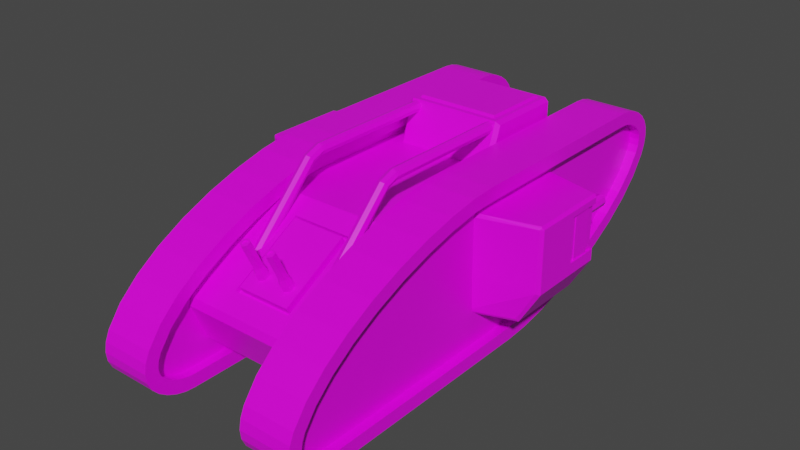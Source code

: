 # Source: MarkV.blend  (saved by Blender 2.91.10; exported with 4.5.12 LTS)
import bpy
from mathutils import Matrix  # noqa: F401  (used for matrix-valued properties, if any)

bpy.ops.wm.read_factory_settings(use_empty=True)
scene = bpy.context.scene
scene.name = 'Scene'

# ---- collections
col_collection = bpy.data.collections.new('Collection'); scene.collection.children.link(col_collection)

# ---- images (referenced by path relative to the original .blend; pixels are not part of the script)
import os
ASSET_DIR = os.environ.get("B2B_ASSET_DIR", "")  # directory of the original .blend (textures are referenced by path, not embedded)
HERE = os.path.dirname(os.path.abspath(__file__))  # packed textures are extracted next to this script under _unpacked/

def load_image(name, relpath, width, height, colorspace="sRGB"):
    """Load a texture the original file referenced (path relative to the .blend, or extracted next to this script)."""
    p = next((c for c in (os.path.join(HERE, relpath), os.path.join(ASSET_DIR, relpath)) if relpath and os.path.exists(c)), "")
    if p:
        img = bpy.data.images.load(p, check_existing=True)
        img.name = name
    else:  # same state as the original file: an image datablock whose file is absent (Cycles renders it pink)
        img = bpy.data.images.new(name, width, height)
        img.source = "FILE"
        img.filepath = "//" + (relpath or name)
    img.colorspace_settings.name = colorspace
    return img
img_yellow_team_png = load_image('yellow_team.png', 'yellow_team.png', 1024, 1024, 'sRGB')

# ---- materials (node trees are filled in below, after node groups)
mat_material = bpy.data.materials.new('Material')
mat_material.alpha_threshold = 0.0
mat_material.use_transparent_shadow = False
mat_material.line_color = (0.0, 0.0, 0.0, 1.0)

# ---- material node trees
mat_material.use_nodes = True; mat_material.node_tree.nodes.clear()
_N = mat_material.node_tree.nodes; _L = mat_material.node_tree.links
n0 = _N.new('ShaderNodeOutputMaterial'); n0.name = 'Material Output'; n0.location = (300, 300)
n1 = _N.new('ShaderNodeBsdfPrincipled'); n1.name = 'Principled BSDF'; n1.location = (10, 300)
n1.distribution = 'GGX'
n1.subsurface_method = 'BURLEY'
n1.inputs[2].default_value = 0.4
n1.inputs[3].default_value = 1.45
n1.inputs[27].default_value = (0.0, 0.0, 0.0, 1.0)
n1.inputs[28].default_value = 1.0
n2 = _N.new('ShaderNodeTexImage'); n2.name = 'Image Texture'; n2.location = (-280, 280)
n2.image = img_yellow_team_png
_L.new(n1.outputs[0], n0.inputs[0])
_L.new(n2.outputs[0], n1.inputs[0])
n0.is_active_output = True

# ---- world
world_world = bpy.data.worlds.new('World'); scene.world = world_world
world_world.use_nodes = True; world_world.node_tree.nodes.clear()
_N = world_world.node_tree.nodes; _L = world_world.node_tree.links
n0 = _N.new('ShaderNodeOutputWorld'); n0.name = 'World Output'; n0.location = (300, 300)
n1 = _N.new('ShaderNodeBackground'); n1.name = 'Background'; n1.location = (10, 300)
n1.inputs[0].default_value = (0.05088, 0.05088, 0.05088, 1.0)
_L.new(n1.outputs[0], n0.inputs[0])
n0.is_active_output = True
world_world.color = (0.05088, 0.05088, 0.05088)
world_world.use_sun_shadow = False
world_world.sun_shadow_jitter_overblur = 0.0

# ---- meshes
me_cube = bpy.data.meshes.new('Cube')
me_cube.from_pydata([(2.338, 5.189, 2.144), (2.338, 4.474, 2.977), (2.338, 5.246, 2.298), (2.338, 5.262, 2.436), (2.338, 5.244, 2.551), (2.338, 5.194, 2.654), (2.338, 5.101, 2.754), (2.338, 4.969, 2.847), (2.338, 4.816, 2.918), (2.338, 4.654, 2.962), (2.338, -5.152, 0.7547), (2.338, -4.474, -0.06369), (2.338, -5.221, 0.5986), (2.338, -5.245, 0.4628), (2.338, -5.232, 0.3522), (2.338, -5.189, 0.2561), (2.338, -5.1, 0.159), (2.338, -4.969, 0.06664), (2.338, -4.816, -0.00441), (2.338, -4.654, -0.04792), (1.211, 4.474, 2.977), (1.211, 4.654, 2.962), (1.211, 4.816, 2.918), (1.211, 4.969, 2.847), (1.211, 5.101, 2.754), (1.211, 5.194, 2.654), (1.211, 5.244, 2.551), (1.211, 5.262, 2.436), (1.211, 5.246, 2.298), (1.211, -4.474, -0.06369), (1.211, -5.152, 0.7547), (1.211, -4.654, -0.04792), (1.211, -4.816, -0.00441), (1.211, -4.969, 0.06664), (1.211, -5.1, 0.159), (1.211, -5.189, 0.2561), (1.211, -5.232, 0.3522), (1.211, -5.245, 0.4628), (1.211, -5.221, 0.5986), (2.338, 0.5836, -0.06369), (2.338, 1.085, -0.02945), (2.338, 1.671, 0.07258), (2.338, 2.308, 0.2407), (2.338, 2.955, 0.4691), (2.338, 3.572, 0.7496), (2.338, 4.128, 1.072), (2.338, 4.595, 1.422), (2.338, 4.953, 1.785), (2.338, -0.2025, 2.977), (2.338, -0.7136, 2.943), (2.338, -1.327, 2.841), (2.338, -2.002, 2.672), (2.338, -2.695, 2.442), (2.338, -3.362, 2.16), (2.338, -3.968, 1.836), (2.338, -4.483, 1.483), (2.338, -4.882, 1.117), (1.211, 5.189, 2.144), (1.211, 0.5836, -0.06369), (1.211, 4.953, 1.785), (1.211, 4.595, 1.422), (1.211, 4.128, 1.072), (1.211, 3.572, 0.7496), (1.211, 2.955, 0.4691), (1.211, 2.308, 0.2407), (1.211, 1.671, 0.07258), (1.211, 1.085, -0.02945), (1.211, -0.2025, 2.977), (1.211, -4.882, 1.117), (1.211, -4.483, 1.483), (1.211, -3.968, 1.836), (1.211, -3.362, 2.16), (1.211, -2.695, 2.442), (1.211, -2.002, 2.672), (1.211, -1.327, 2.841), (1.211, -0.7136, 2.943), (1.211, -4.704, -0.3353), (1.211, -4.486, -0.3544), (2.338, -4.486, -0.3544), (2.338, -4.704, -0.3353), (1.211, -4.916, -0.2786), (2.338, -4.916, -0.2786), (1.211, -5.114, -0.1861), (2.338, -5.114, -0.1861), (1.211, -5.294, -0.06049), (2.338, -5.294, -0.06049), (1.211, -5.434, 0.09437), (2.338, -5.434, 0.09437), (1.211, -5.516, 0.2738), (2.338, -5.516, 0.2738), (1.211, -5.538, 0.4722), (2.338, -5.538, 0.4722), (1.211, -5.501, 0.6838), (2.338, -5.501, 0.6838), (1.211, -5.405, 0.9019), (2.338, -5.405, 0.9019), (1.211, 4.704, 3.249), (1.211, 4.486, 3.268), (2.338, 4.486, 3.268), (2.338, 4.704, 3.249), (1.211, 4.916, 3.192), (2.338, 4.916, 3.192), (1.211, 5.114, 3.1), (2.338, 5.114, 3.1), (1.211, 5.294, 2.974), (2.338, 5.294, 2.974), (1.211, 5.436, 2.819), (2.338, 5.436, 2.819), (1.211, 5.524, 2.64), (2.338, 5.524, 2.64), (1.211, 5.555, 2.442), (2.338, 5.555, 2.442), (1.211, 5.531, 2.23), (2.338, 5.531, 2.23), (2.338, 5.45, 2.012), (2.338, 1.119, -0.3185), (2.338, 0.5935, -0.3544), (1.211, 0.5935, -0.3544), (1.211, 1.119, -0.3185), (2.338, 1.733, -0.2117), (1.211, 1.733, -0.2117), (2.338, 2.394, -0.03739), (1.211, 2.394, -0.03739), (2.338, 3.063, 0.1992), (1.211, 3.063, 0.1992), (2.338, 3.705, 0.4909), (1.211, 3.705, 0.4909), (2.338, 4.288, 0.8287), (1.211, 4.288, 0.8287), (2.338, 4.787, 1.203), (1.211, 4.787, 1.203), (2.338, 5.18, 1.601), (1.211, 5.18, 1.601), (1.211, 5.45, 2.012), (2.338, -0.7474, 3.232), (2.338, -0.2123, 3.268), (1.211, -0.2123, 3.268), (1.211, -0.7474, 3.232), (2.338, -1.386, 3.126), (1.211, -1.386, 3.126), (2.338, -2.083, 2.951), (1.211, -2.083, 2.951), (2.338, -2.797, 2.715), (1.211, -2.797, 2.715), (2.338, -3.487, 2.423), (1.211, -3.487, 2.423), (2.338, -4.119, 2.085), (1.211, -4.119, 2.085), (2.338, -4.664, 1.711), (1.211, -4.664, 1.711), (2.338, -5.099, 1.313), (1.211, -5.099, 1.313), (1.419, -4.654, -0.04792), (1.419, -4.474, -0.06369), (2.129, -4.474, -0.06369), (2.129, -4.654, -0.04792), (1.419, -4.816, -0.00441), (2.129, -4.816, -0.00441), (1.419, -4.969, 0.06664), (2.129, -4.969, 0.06664), (1.419, -5.1, 0.159), (2.129, -5.1, 0.159), (1.419, -5.189, 0.2561), (2.129, -5.189, 0.2561), (1.419, -5.232, 0.3522), (2.129, -5.232, 0.3522), (1.419, -5.245, 0.4628), (2.129, -5.245, 0.4628), (1.419, -5.221, 0.5986), (2.129, -5.221, 0.5986), (1.419, -5.152, 0.7547), (2.129, -5.152, 0.7547), (1.419, 4.654, 2.962), (1.419, 4.474, 2.977), (2.129, 4.474, 2.977), (2.129, 4.654, 2.962), (1.419, 4.816, 2.918), (2.129, 4.816, 2.918), (1.419, 4.969, 2.847), (2.129, 4.969, 2.847), (1.419, 5.101, 2.754), (2.129, 5.101, 2.754), (1.419, 5.194, 2.654), (2.129, 5.194, 2.654), (1.419, 5.244, 2.551), (2.129, 5.244, 2.551), (1.419, 5.262, 2.436), (2.129, 5.262, 2.436), (1.419, 5.246, 2.298), (2.129, 5.246, 2.298), (2.129, 5.189, 2.144), (2.129, 1.085, -0.02945), (2.129, 0.5836, -0.06369), (1.419, 0.5836, -0.06369), (1.419, 1.085, -0.02945), (2.129, 1.671, 0.07258), (1.419, 1.671, 0.07258), (2.129, 2.308, 0.2407), (1.419, 2.308, 0.2407), (2.129, 2.955, 0.4691), (1.419, 2.955, 0.4691), (2.129, 3.572, 0.7496), (1.419, 3.572, 0.7496), (2.129, 4.128, 1.072), (1.419, 4.128, 1.072), (2.129, 4.595, 1.422), (1.419, 4.595, 1.422), (2.129, 4.953, 1.785), (1.419, 4.953, 1.785), (1.419, 5.189, 2.144), (2.129, -0.7136, 2.943), (2.129, -0.2025, 2.977), (1.419, -0.2025, 2.977), (1.419, -0.7136, 2.943), (2.129, -1.327, 2.841), (1.419, -1.327, 2.841), (2.129, -2.002, 2.672), (1.419, -2.002, 2.672), (2.129, -2.695, 2.442), (1.419, -2.695, 2.442), (2.129, -3.362, 2.16), (1.419, -3.362, 2.16), (2.129, -3.968, 1.836), (1.419, -3.968, 1.836), (2.129, -4.483, 1.483), (1.419, -4.483, 1.483), (2.129, -4.882, 1.117), (1.419, -4.882, 1.117), (2.006, -0.485, 1.463), (2.006, -0.485, 2.257), (2.473, 1.987, 2.257), (2.467, 0.9666, 2.564), (3.392, 0.8168, 1.348), (2.467, 0.9666, 1.591), (3.392, 0.93, 2.257), (3.334, 1.707, 2.751), (2.951, 0.8168, 0.6152), (2.006, 0.8139, 0.6152), (3.334, -0.07354, 2.751), (2.006, 2.041, 2.751), (2.006, -0.485, 2.692), (2.006, -0.4138, 2.751), (2.006, 2.084, 0.6849), (2.006, 2.001, 0.6152), (2.006, -0.3729, 0.6152), (2.006, -0.4556, 0.6849), (3.392, -0.06366, 2.257), (3.322, -0.1252, 2.257), (3.322, -0.1252, 1.463), (3.392, -0.06366, 1.463), (3.392, 1.697, 1.463), (3.322, 1.759, 1.377), (3.392, 1.697, 1.348), (2.922, 1.759, 0.6849), (2.951, 1.697, 0.6152), (2.922, -0.1252, 0.6849), (2.951, -0.06366, 0.6152), (3.322, -0.1252, 1.377), (3.392, -0.06366, 1.348), (2.471, 1.987, 2.564), (3.352, 1.723, 2.732), (3.322, -0.1252, 2.692), (3.392, -0.06366, 2.692), (3.352, -0.08967, 2.732), (2.006, 2.113, 2.257), (2.006, 2.113, 1.463), (3.392, 0.8168, 2.692), (3.392, 0.8168, 2.257), (3.392, 0.8168, 1.463), (3.392, 1.697, 2.692), (2.006, 2.113, 2.692), (3.322, 1.759, 2.692), (3.322, 1.759, 1.463), (3.392, 1.697, 1.591), (3.322, 1.759, 1.591), (2.467, 0.9666, 2.257), (3.322, 1.759, 2.564), (3.392, 1.697, 2.564), (3.392, 0.93, 1.591), (3.392, 0.93, 2.564), (2.475, 1.999, 1.591)], [], [(43, 44, 201, 199), (98, 97, 136, 135), (117, 116, 78, 77), (77, 78, 79, 76), (76, 79, 81, 80), (80, 81, 83, 82), (82, 83, 85, 84), (84, 85, 87, 86), (86, 87, 89, 88), (88, 89, 91, 90), (90, 91, 93, 92), (92, 93, 95, 94), (97, 98, 99, 96), (96, 99, 101, 100), (100, 101, 103, 102), (102, 103, 105, 104), (104, 105, 107, 106), (106, 107, 109, 108), (108, 109, 111, 110), (110, 111, 113, 112), (112, 113, 114, 133), (1, 48, 211, 174), (116, 117, 118, 115), (115, 118, 120, 119), (119, 120, 122, 121), (121, 122, 124, 123), (123, 124, 126, 125), (125, 126, 128, 127), (127, 128, 130, 129), (129, 130, 132, 131), (131, 132, 133, 114), (135, 136, 137, 134), (134, 137, 139, 138), (138, 139, 141, 140), (140, 141, 143, 142), (142, 143, 145, 144), (144, 145, 147, 146), (146, 147, 149, 148), (148, 149, 151, 150), (150, 151, 94, 95), (31, 29, 77, 76), (11, 19, 79, 78), (32, 31, 76, 80), (19, 18, 81, 79), (33, 32, 80, 82), (18, 17, 83, 81), (34, 33, 82, 84), (17, 16, 85, 83), (35, 34, 84, 86), (16, 15, 87, 85), (36, 35, 86, 88), (15, 14, 89, 87), (37, 36, 88, 90), (14, 13, 91, 89), (38, 37, 90, 92), (13, 12, 93, 91), (30, 38, 92, 94), (12, 10, 95, 93), (21, 20, 97, 96), (1, 9, 99, 98), (22, 21, 96, 100), (9, 8, 101, 99), (23, 22, 100, 102), (8, 7, 103, 101), (24, 23, 102, 104), (7, 6, 105, 103), (25, 24, 104, 106), (6, 5, 107, 105), (26, 25, 106, 108), (5, 4, 109, 107), (27, 26, 108, 110), (4, 3, 111, 109), (28, 27, 110, 112), (3, 2, 113, 111), (2, 0, 114, 113), (40, 39, 116, 115), (58, 66, 118, 117), (41, 40, 115, 119), (66, 65, 120, 118), (42, 41, 119, 121), (65, 64, 122, 120), (43, 42, 121, 123), (64, 63, 124, 122), (44, 43, 123, 125), (63, 62, 126, 124), (45, 44, 125, 127), (62, 61, 128, 126), (46, 45, 127, 129), (61, 60, 130, 128), (47, 46, 129, 131), (60, 59, 132, 130), (59, 57, 133, 132), (49, 48, 135, 134), (67, 75, 137, 136), (50, 49, 134, 138), (75, 74, 139, 137), (51, 50, 138, 140), (74, 73, 141, 139), (52, 51, 140, 142), (73, 72, 143, 141), (53, 52, 142, 144), (72, 71, 145, 143), (54, 53, 144, 146), (71, 70, 147, 145), (55, 54, 146, 148), (70, 69, 149, 147), (56, 55, 148, 150), (69, 68, 151, 149), (39, 11, 78, 116), (48, 1, 98, 135), (29, 58, 117, 77), (20, 67, 136, 97), (57, 28, 112, 133), (0, 47, 131, 114), (10, 56, 150, 95), (68, 30, 94, 151), (153, 152, 156, 158, 160, 162, 164, 166, 168, 170, 227, 225, 223, 221, 219, 217, 215, 213, 212, 173, 172, 176, 178, 180, 182, 184, 186, 188, 209, 208, 206, 204, 202, 200, 198, 196, 194, 193), (192, 191, 195, 197, 199, 201, 203, 205, 207, 190, 189, 187, 185, 183, 181, 179, 177, 175, 174, 211, 210, 214, 216, 218, 220, 222, 224, 226, 171, 169, 167, 165, 163, 161, 159, 157, 155, 154), (10, 12, 169, 171), (58, 29, 153, 193), (62, 63, 200, 202), (20, 21, 172, 173), (67, 20, 173, 212), (44, 45, 203, 201), (9, 1, 174, 175), (28, 57, 209, 188), (61, 62, 202, 204), (21, 22, 176, 172), (47, 0, 190, 207), (45, 46, 205, 203), (8, 9, 175, 177), (56, 10, 171, 226), (60, 61, 204, 206), (22, 23, 178, 176), (30, 68, 227, 170), (46, 47, 207, 205), (7, 8, 177, 179), (59, 60, 206, 208), (23, 24, 180, 178), (57, 59, 208, 209), (6, 7, 179, 181), (48, 49, 210, 211), (24, 25, 182, 180), (29, 31, 152, 153), (75, 67, 212, 213), (5, 6, 181, 183), (19, 11, 154, 155), (49, 50, 214, 210), (25, 26, 184, 182), (31, 32, 156, 152), (74, 75, 213, 215), (4, 5, 183, 185), (18, 19, 155, 157), (50, 51, 216, 214), (26, 27, 186, 184), (32, 33, 158, 156), (73, 74, 215, 217), (3, 4, 185, 187), (17, 18, 157, 159), (51, 52, 218, 216), (27, 28, 188, 186), (33, 34, 160, 158), (72, 73, 217, 219), (2, 3, 187, 189), (16, 17, 159, 161), (52, 53, 220, 218), (0, 2, 189, 190), (34, 35, 162, 160), (71, 72, 219, 221), (39, 40, 191, 192), (15, 16, 161, 163), (53, 54, 222, 220), (66, 58, 193, 194), (35, 36, 164, 162), (70, 71, 221, 223), (40, 41, 195, 191), (14, 15, 163, 165), (54, 55, 224, 222), (65, 66, 194, 196), (36, 37, 166, 164), (69, 70, 223, 225), (41, 42, 197, 195), (13, 14, 165, 167), (55, 56, 226, 224), (64, 65, 196, 198), (37, 38, 168, 166), (68, 69, 225, 227), (42, 43, 199, 197), (12, 13, 167, 169), (11, 39, 192, 154), (63, 64, 198, 200), (38, 30, 170, 168), (232, 268, 249, 258), (229, 240, 241, 239, 270, 264), (248, 247, 229, 228), (235, 239, 241, 238), (268, 267, 246, 249), (255, 257, 248, 228, 245), (267, 266, 262, 246), (237, 236, 256, 244), (228, 229, 264, 265), (247, 261, 240, 229), (235, 238, 263, 262, 266, 269, 260), (244, 245, 228, 265, 242, 243, 237), (256, 236, 232, 258), (238, 241, 240, 261, 263), (239, 235, 260, 271, 270), (236, 254, 252, 232), (269, 271, 260), (261, 262, 263), (247, 248, 249, 246), (257, 255, 256, 258), (253, 251, 252, 254), (254, 243, 242, 253), (250, 252, 251, 272), (248, 257, 258, 249), (255, 245, 244, 256), (261, 247, 246, 262), (243, 254, 236, 237), (252, 250, 268, 232), (276, 259, 230, 280, 274, 272, 251, 253, 242, 265, 264, 270, 271), (234, 279, 266, 267), (278, 234, 267, 268), (279, 277, 269, 266), (277, 276, 271, 269), (274, 273, 250, 272), (273, 278, 268, 250), (273, 274, 280, 233, 278), (234, 278, 233, 275), (279, 234, 275, 231), (280, 230, 259, 231, 275, 233), (276, 277, 279, 231, 259)])
_uv = me_cube.uv_layers.new(name='UVMap')
_uv.uv.foreach_set('vector', [0.8458, 0.895, 0.8458, 0.895, 0.8458, 0.895, 0.8458, 0.895, 0.8458, 0.895, 0.8458, 0.895, 0.8458, 0.895, 0.8458, 0.895, 0.8458, 0.895, 0.8458, 0.895, 0.8458, 0.895, 0.8458, 0.895, 0.8458, 0.895, 0.8458, 0.895, 0.8458, 0.895, 0.8458, 0.895, 0.8458, 0.895, 0.8458, 0.895, 0.8458, 0.895, 0.8458, 0.895, 0.8458, 0.895, 0.8458, 0.895, 0.8458, 0.895, 0.8458, 0.895, 0.8458, 0.895, 0.8458, 0.895, 0.8458, 0.895, 0.8458, 0.895, 0.8458, 0.895, 0.8458, 0.895, 0.8458, 0.895, 0.8458, 0.895, 0.8458, 0.895, 0.8458, 0.895, 0.8458, 0.895, 0.8458, 0.895, 0.8458, 0.895, 0.8458, 0.895, 0.8458, 0.895, 0.8458, 0.895, 0.8458, 0.895, 0.8458, 0.895, 0.8458, 0.895, 0.8458, 0.895, 0.8458, 0.895, 0.8458, 0.895, 0.8458, 0.895, 0.8458, 0.895, 0.8458, 0.895, 0.8458, 0.895, 0.8458, 0.895, 0.8458, 0.895, 0.8458, 0.895, 0.8458, 0.895, 0.8458, 0.895, 0.8458, 0.895, 0.8458, 0.895, 0.8458, 0.895, 0.8458, 0.895, 0.8458, 0.895, 0.8458, 0.895, 0.8458, 0.895, 0.8458, 0.895, 0.8458, 0.895, 0.8458, 0.895, 0.8458, 0.895, 0.8458, 0.895, 0.8458, 0.895, 0.8458, 0.895, 0.8458, 0.895, 0.8458, 0.895, 0.8458, 0.895, 0.8458, 0.895, 0.8458, 0.895, 0.8458, 0.895, 0.8458, 0.895, 0.8458, 0.895, 0.8458, 0.895, 0.8458, 0.895, 0.8458, 0.895, 0.8458, 0.895, 0.8458, 0.895, 0.8458, 0.895, 0.8458, 0.895, 0.8458, 0.895, 0.8458, 0.895, 0.8458, 0.895, 0.8458, 0.895, 0.8458, 0.895, 0.8458, 0.895, 0.8458, 0.895, 0.8458, 0.895, 0.8458, 0.895, 0.8458, 0.895, 0.8458, 0.895, 0.8458, 0.895, 0.8458, 0.895, 0.8458, 0.895, 0.8458, 0.895, 0.8458, 0.895, 0.8458, 0.895, 0.8458, 0.895, 0.8458, 0.895, 0.8458, 0.895, 0.8458, 0.895, 0.8458, 0.895, 0.8458, 0.895, 0.8458, 0.895, 0.8458, 0.895, 0.8458, 0.895, 0.8458, 0.895, 0.8458, 0.895, 0.8458, 0.895, 0.8458, 0.895, 0.8458, 0.895, 0.8458, 0.895, 0.8458, 0.895, 0.8458, 0.895, 0.8458, 0.895, 0.8458, 0.895, 0.8458, 0.895, 0.8458, 0.895, 0.8458, 0.895, 0.8458, 0.895, 0.8458, 0.895, 0.8458, 0.895, 0.8458, 0.895, 0.8458, 0.895, 0.8458, 0.895, 0.8458, 0.895, 0.8458, 0.895, 0.8458, 0.895, 0.8458, 0.895, 0.8458, 0.895, 0.8458, 0.895, 0.8458, 0.895, 0.8458, 0.895, 0.8458, 0.895, 0.8458, 0.895, 0.8458, 0.895, 0.8458, 0.895, 0.8458, 0.895, 0.8458, 0.895, 0.8458, 0.895, 0.8458, 0.895, 0.8458, 0.895, 0.8458, 0.895, 0.8458, 0.895, 0.8458, 0.895, 0.8458, 0.895, 0.8458, 0.895, 0.8458, 0.895, 0.8458, 0.895, 0.8458, 0.895, 0.8458, 0.895, 0.8458, 0.895, 0.8458, 0.895, 0.8458, 0.895, 0.8458, 0.895, 0.8458, 0.895, 0.8458, 0.895, 0.8458, 0.895, 0.8458, 0.895, 0.8458, 0.895, 0.8458, 0.895, 0.8458, 0.895, 0.8458, 0.895, 0.8458, 0.895, 0.8458, 0.895, 0.8458, 0.895, 0.8458, 0.895, 0.8458, 0.895, 0.8458, 0.895, 0.8458, 0.895, 0.8458, 0.895, 0.8458, 0.895, 0.8458, 0.895, 0.8458, 0.895, 0.8458, 0.895, 0.8458, 0.895, 0.8458, 0.895, 0.8458, 0.895, 0.8458, 0.895, 0.8458, 0.895, 0.8458, 0.895, 0.8458, 0.895, 0.8458, 0.895, 0.8458, 0.895, 0.8458, 0.895, 0.8458, 0.895, 0.8458, 0.895, 0.8458, 0.895, 0.8458, 0.895, 0.8458, 0.895, 0.8458, 0.895, 0.8458, 0.895, 0.8458, 0.895, 0.8458, 0.895, 0.8458, 0.895, 0.8458, 0.895, 0.8458, 0.895, 0.8458, 0.895, 0.8458, 0.895, 0.8458, 0.895, 0.8458, 0.895, 0.8458, 0.895, 0.8458, 0.895, 0.8458, 0.895, 0.8458, 0.895, 0.8458, 0.895, 0.8458, 0.895, 0.8458, 0.895, 0.8458, 0.895, 0.8458, 0.895, 0.8458, 0.895, 0.8458, 0.895, 0.8458, 0.895, 0.8458, 0.895, 0.8458, 0.895, 0.8458, 0.895, 0.8458, 0.895, 0.8458, 0.895, 0.8458, 0.895, 0.8458, 0.895, 0.8458, 0.895, 0.8458, 0.895, 0.8458, 0.895, 0.8458, 0.895, 0.8458, 0.895, 0.8458, 0.895, 0.8458, 0.895, 0.8458, 0.895, 0.8458, 0.895, 0.8458, 0.895, 0.8458, 0.895, 0.8458, 0.895, 0.8458, 0.895, 0.8458, 0.895, 0.8458, 0.895, 0.8458, 0.895, 0.8458, 0.895, 0.8458, 0.895, 0.8458, 0.895, 0.8458, 0.895, 0.8458, 0.895, 0.8458, 0.895, 0.8458, 0.895, 0.8458, 0.895, 0.8458, 0.895, 0.8458, 0.895, 0.8458, 0.895, 0.8458, 0.895, 0.8458, 0.895, 0.8458, 0.895, 0.8458, 0.895, 0.8458, 0.895, 0.8458, 0.895, 0.8458, 0.895, 0.8458, 0.895, 0.8458, 0.895, 0.8458, 0.895, 0.8458, 0.895, 0.8458, 0.895, 0.8458, 0.895, 0.8458, 0.895, 0.8458, 0.895, 0.8458, 0.895, 0.8458, 0.895, 0.8458, 0.895, 0.8458, 0.895, 0.8458, 0.895, 0.8458, 0.895, 0.8458, 0.895, 0.8458, 0.895, 0.8458, 0.895, 0.8458, 0.895, 0.8458, 0.895, 0.8458, 0.895, 0.8458, 0.895, 0.8458, 0.895, 0.8458, 0.895, 0.8458, 0.895, 0.8458, 0.895, 0.8458, 0.895, 0.8458, 0.895, 0.8458, 0.895, 0.8458, 0.895, 0.8458, 0.895, 0.8458, 0.895, 0.8458, 0.895, 0.8458, 0.895, 0.8458, 0.895, 0.8458, 0.895, 0.8458, 0.895, 0.8458, 0.895, 0.8458, 0.895, 0.8458, 0.895, 0.8458, 0.895, 0.8458, 0.895, 0.8458, 0.895, 0.8458, 0.895, 0.8458, 0.895, 0.8458, 0.895, 0.8458, 0.895, 0.8458, 0.895, 0.8458, 0.895, 0.8458, 0.895, 0.8458, 0.895, 0.8458, 0.895, 0.8458, 0.895, 0.8458, 0.895, 0.8458, 0.895, 0.8458, 0.895, 0.8458, 0.895, 0.8458, 0.895, 0.8458, 0.895, 0.8458, 0.895, 0.8458, 0.895, 0.8458, 0.895, 0.8458, 0.895, 0.8458, 0.895, 0.8458, 0.895, 0.8458, 0.895, 0.8458, 0.895, 0.8458, 0.895, 0.8458, 0.895, 0.8458, 0.895, 0.8458, 0.895, 0.8458, 0.895, 0.8458, 0.895, 0.8458, 0.895, 0.8458, 0.895, 0.8458, 0.895, 0.8458, 0.895, 0.8458, 0.895, 0.8458, 0.895, 0.8458, 0.895, 0.8458, 0.895, 0.8458, 0.895, 0.8458, 0.895, 0.8458, 0.895, 0.8458, 0.895, 0.8458, 0.895, 0.8458, 0.895, 0.8458, 0.895, 0.8458, 0.895, 0.8458, 0.895, 0.8458, 0.895, 0.8458, 0.895, 0.8458, 0.895, 0.8458, 0.895, 0.8458, 0.895, 0.8458, 0.895, 0.8458, 0.895, 0.8458, 0.895, 0.8458, 0.895, 0.8458, 0.895, 0.8458, 0.895, 0.8458, 0.895, 0.8458, 0.895, 0.8458, 0.895, 0.8458, 0.895, 0.8458, 0.895, 0.8458, 0.895, 0.8458, 0.895, 0.8458, 0.895, 0.8458, 0.895, 0.8458, 0.895, 0.8458, 0.895, 0.8458, 0.895, 0.8458, 0.895, 0.8458, 0.895, 0.8458, 0.895, 0.8458, 0.895, 0.8458, 0.895, 0.8458, 0.895, 0.8458, 0.895, 0.8458, 0.895, 0.8458, 0.895, 0.8458, 0.895, 0.8458, 0.895, 0.8458, 0.895, 0.8458, 0.895, 0.8458, 0.895, 0.8458, 0.895, 0.8458, 0.895, 0.8458, 0.895, 0.8458, 0.895, 0.8458, 0.895, 0.8458, 0.895, 0.8458, 0.895, 0.8458, 0.895, 0.8458, 0.895, 0.8458, 0.895, 0.8458, 0.895, 0.8458, 0.895, 0.8458, 0.895, 0.8458, 0.895, 0.8458, 0.895, 0.8458, 0.895, 0.8458, 0.895, 0.8458, 0.895, 0.8458, 0.895, 0.8458, 0.895, 0.8458, 0.895, 0.8458, 0.895, 0.8458, 0.895, 0.8458, 0.895, 0.8458, 0.895, 0.8458, 0.895, 0.8458, 0.895, 0.8458, 0.895, 0.8458, 0.895, 0.8458, 0.895, 0.8458, 0.895, 0.8458, 0.895, 0.8458, 0.895, 0.8458, 0.895, 0.8458, 0.895, 0.8458, 0.895, 0.8458, 0.895, 0.8458, 0.895, 0.8458, 0.895, 0.8458, 0.895, 0.8458, 0.895, 0.8458, 0.895, 0.8458, 0.895, 0.8458, 0.895, 0.8458, 0.895, 0.8458, 0.895, 0.8458, 0.895, 0.8458, 0.895, 0.8458, 0.895, 0.8458, 0.895, 0.8458, 0.895, 0.8458, 0.895, 0.8458, 0.895, 0.8458, 0.895, 0.8458, 0.895, 0.8458, 0.895, 0.8458, 0.895, 0.8458, 0.895, 0.8458, 0.895, 0.8458, 0.895, 0.8458, 0.895, 0.8458, 0.895, 0.8458, 0.895, 0.8458, 0.895, 0.8458, 0.895, 0.8458, 0.895, 0.8458, 0.895, 0.8458, 0.895, 0.8458, 0.895, 0.8458, 0.895, 0.8458, 0.895, 0.8458, 0.895, 0.8458, 0.895, 0.8458, 0.895, 0.8458, 0.895, 0.8458, 0.895, 0.8458, 0.895, 0.8458, 0.895, 0.8458, 0.895, 0.8458, 0.895, 0.1417, 0.7125, 0.1417, 0.7125, 0.1417, 0.7125, 0.1417, 0.7125, 0.1417, 0.7125, 0.1417, 0.7125, 0.1417, 0.7125, 0.1417, 0.7125, 0.1417, 0.7125, 0.1417, 0.7125, 0.1417, 0.7125, 0.1417, 0.7125, 0.1417, 0.7125, 0.1417, 0.7125, 0.1417, 0.7125, 0.1417, 0.7125, 0.1417, 0.7125, 0.1417, 0.7125, 0.1417, 0.7125, 0.1417, 0.7125, 0.1417, 0.7125, 0.1417, 0.7125, 0.1417, 0.7125, 0.1417, 0.7125, 0.1417, 0.7125, 0.1417, 0.7125, 0.1417, 0.7125, 0.1417, 0.7125, 0.1417, 0.7125, 0.1417, 0.7125, 0.1417, 0.7125, 0.1417, 0.7125, 0.1417, 0.7125, 0.1417, 0.7125, 0.1417, 0.7125, 0.1417, 0.7125, 0.1417, 0.7125, 0.1417, 0.7125, 0.1604, 0.6812, 0.1604, 0.6812, 0.1604, 0.6812, 0.1604, 0.6812, 0.1604, 0.6812, 0.1604, 0.6812, 0.1604, 0.6812, 0.1604, 0.6812, 0.1604, 0.6812, 0.1604, 0.6812, 0.1604, 0.6812, 0.1604, 0.6812, 0.1604, 0.6812, 0.1604, 0.6812, 0.1604, 0.6812, 0.1604, 0.6812, 0.1604, 0.6812, 0.1604, 0.6812, 0.1604, 0.6812, 0.1604, 0.6812, 0.1604, 0.6812, 0.1604, 0.6812, 0.1604, 0.6812, 0.1604, 0.6812, 0.1604, 0.6812, 0.1604, 0.6812, 0.1604, 0.6812, 0.1604, 0.6812, 0.1604, 0.6812, 0.1604, 0.6812, 0.1604, 0.6812, 0.1604, 0.6812, 0.1604, 0.6812, 0.1604, 0.6812, 0.1604, 0.6812, 0.1604, 0.6812, 0.1604, 0.6812, 0.1604, 0.6812, 0.8458, 0.895, 0.8458, 0.895, 0.8458, 0.895, 0.8458, 0.895, 0.8458, 0.895, 0.8458, 0.895, 0.8458, 0.895, 0.8458, 0.895, 0.8458, 0.895, 0.8458, 0.895, 0.8458, 0.895, 0.8458, 0.895, 0.8458, 0.895, 0.8458, 0.895, 0.8458, 0.895, 0.8458, 0.895, 0.8458, 0.895, 0.8458, 0.895, 0.8458, 0.895, 0.8458, 0.895, 0.8458, 0.895, 0.8458, 0.895, 0.8458, 0.895, 0.8458, 0.895, 0.8458, 0.895, 0.8458, 0.895, 0.8458, 0.895, 0.8458, 0.895, 0.8458, 0.895, 0.8458, 0.895, 0.8458, 0.895, 0.8458, 0.895, 0.8458, 0.895, 0.8458, 0.895, 0.8458, 0.895, 0.8458, 0.895, 0.8458, 0.895, 0.8458, 0.895, 0.8458, 0.895, 0.8458, 0.895, 0.8458, 0.895, 0.8458, 0.895, 0.8458, 0.895, 0.8458, 0.895, 0.8458, 0.895, 0.8458, 0.895, 0.8458, 0.895, 0.8458, 0.895, 0.8458, 0.895, 0.8458, 0.895, 0.8458, 0.895, 0.8458, 0.895, 0.8458, 0.895, 0.8458, 0.895, 0.8458, 0.895, 0.8458, 0.895, 0.8458, 0.895, 0.8458, 0.895, 0.8458, 0.895, 0.8458, 0.895, 0.8458, 0.895, 0.8458, 0.895, 0.8458, 0.895, 0.8458, 0.895, 0.8458, 0.895, 0.8458, 0.895, 0.8458, 0.895, 0.8458, 0.895, 0.8458, 0.895, 0.8458, 0.895, 0.8458, 0.895, 0.8458, 0.895, 0.8458, 0.895, 0.8458, 0.895, 0.8458, 0.895, 0.8458, 0.895, 0.8458, 0.895, 0.8458, 0.895, 0.8458, 0.895, 0.8458, 0.895, 0.8458, 0.895, 0.8458, 0.895, 0.8458, 0.895, 0.8458, 0.895, 0.8458, 0.895, 0.8458, 0.895, 0.8458, 0.895, 0.8458, 0.895, 0.8458, 0.895, 0.8458, 0.895, 0.8458, 0.895, 0.8458, 0.895, 0.8458, 0.895, 0.8458, 0.895, 0.8458, 0.895, 0.8458, 0.895, 0.8458, 0.895, 0.8458, 0.895, 0.8458, 0.895, 0.8458, 0.895, 0.8458, 0.895, 0.8458, 0.895, 0.8458, 0.895, 0.8458, 0.895, 0.8458, 0.895, 0.8458, 0.895, 0.8458, 0.895, 0.8458, 0.895, 0.8458, 0.895, 0.8458, 0.895, 0.8458, 0.895, 0.8458, 0.895, 0.8458, 0.895, 0.8458, 0.895, 0.8458, 0.895, 0.8458, 0.895, 0.8458, 0.895, 0.8458, 0.895, 0.8458, 0.895, 0.8458, 0.895, 0.8458, 0.895, 0.8458, 0.895, 0.8458, 0.895, 0.8458, 0.895, 0.8458, 0.895, 0.8458, 0.895, 0.8458, 0.895, 0.8458, 0.895, 0.8458, 0.895, 0.8458, 0.895, 0.8458, 0.895, 0.8458, 0.895, 0.8458, 0.895, 0.8458, 0.895, 0.8458, 0.895, 0.8458, 0.895, 0.8458, 0.895, 0.8458, 0.895, 0.8458, 0.895, 0.8458, 0.895, 0.8458, 0.895, 0.8458, 0.895, 0.8458, 0.895, 0.8458, 0.895, 0.8458, 0.895, 0.8458, 0.895, 0.8458, 0.895, 0.8458, 0.895, 0.8458, 0.895, 0.8458, 0.895, 0.8458, 0.895, 0.8458, 0.895, 0.8458, 0.895, 0.8458, 0.895, 0.8458, 0.895, 0.8458, 0.895, 0.8458, 0.895, 0.8458, 0.895, 0.8458, 0.895, 0.8458, 0.895, 0.8458, 0.895, 0.8458, 0.895, 0.8458, 0.895, 0.8458, 0.895, 0.8458, 0.895, 0.8458, 0.895, 0.8458, 0.895, 0.8458, 0.895, 0.8458, 0.895, 0.8458, 0.895, 0.8458, 0.895, 0.8458, 0.895, 0.8458, 0.895, 0.8458, 0.895, 0.8458, 0.895, 0.8458, 0.895, 0.8458, 0.895, 0.8458, 0.895, 0.8458, 0.895, 0.8458, 0.895, 0.8458, 0.895, 0.8458, 0.895, 0.8458, 0.895, 0.8458, 0.895, 0.8458, 0.895, 0.8458, 0.895, 0.8458, 0.895, 0.8458, 0.895, 0.8458, 0.895, 0.8458, 0.895, 0.8458, 0.895, 0.8458, 0.895, 0.8458, 0.895, 0.8458, 0.895, 0.8458, 0.895, 0.8458, 0.895, 0.8458, 0.895, 0.8458, 0.895, 0.8458, 0.895, 0.8458, 0.895, 0.8458, 0.895, 0.8458, 0.895, 0.8458, 0.895, 0.8458, 0.895, 0.8458, 0.895, 0.8458, 0.895, 0.8458, 0.895, 0.8458, 0.895, 0.8458, 0.895, 0.8458, 0.895, 0.8458, 0.895, 0.8458, 0.895, 0.8458, 0.895, 0.8458, 0.895, 0.8458, 0.895, 0.8458, 0.895, 0.8458, 0.895, 0.8458, 0.895, 0.8458, 0.895, 0.8458, 0.895, 0.8458, 0.895, 0.8458, 0.895, 0.8458, 0.895, 0.8458, 0.895, 0.8458, 0.895, 0.8458, 0.895, 0.8458, 0.895, 0.8458, 0.895, 0.8458, 0.895, 0.8458, 0.895, 0.8458, 0.895, 0.8458, 0.895, 0.8458, 0.895, 0.8458, 0.895, 0.8458, 0.895, 0.8458, 0.895, 0.8458, 0.895, 0.8458, 0.895, 0.8458, 0.895, 0.8458, 0.895, 0.8458, 0.895, 0.8458, 0.895, 0.8458, 0.895, 0.8458, 0.895, 0.8458, 0.895, 0.8458, 0.895, 0.8458, 0.895, 0.8458, 0.895, 0.8458, 0.895, 0.8458, 0.895, 0.8458, 0.895, 0.8458, 0.895, 0.8458, 0.895, 0.8458, 0.895, 0.8458, 0.895, 0.8458, 0.895, 0.8458, 0.895, 0.8458, 0.895, 0.8458, 0.895, 0.8458, 0.895, 0.8458, 0.895, 0.8458, 0.895, 0.8458, 0.895, 0.8458, 0.895, 0.8458, 0.895, 0.8458, 0.895, 0.8458, 0.895, 0.8458, 0.895, 0.8458, 0.895, 0.8458, 0.895, 0.8458, 0.895, 0.8458, 0.895, 0.8458, 0.895, 0.8458, 0.895, 0.8458, 0.895, 0.8458, 0.895, 0.8458, 0.895, 0.8458, 0.895, 0.8458, 0.895, 0.8458, 0.895, 0.8458, 0.895, 0.8458, 0.895, 0.8458, 0.895, 0.8458, 0.895, 0.8458, 0.895, 0.8458, 0.895, 0.8458, 0.895, 0.8458, 0.895, 0.8458, 0.895, 0.8458, 0.895, 0.8458, 0.895, 0.8458, 0.895, 0.8458, 0.895, 0.8458, 0.895, 0.8458, 0.895, 0.8458, 0.895, 0.1153, 0.6972, 0.1153, 0.6972, 0.1153, 0.6972, 0.1153, 0.6972, 0.1153, 0.6972, 0.1153, 0.6972, 0.1153, 0.6972, 0.1153, 0.6972, 0.1153, 0.6972, 0.1153, 0.6972, 0.1153, 0.6972, 0.1153, 0.6972, 0.1153, 0.6972, 0.1153, 0.6972, 0.1153, 0.6972, 0.1153, 0.6972, 0.1153, 0.6972, 0.1153, 0.6972, 0.1153, 0.6972, 0.1153, 0.6972, 0.1153, 0.6972, 0.1153, 0.6972, 0.1153, 0.6972, 0.1153, 0.6972, 0.1153, 0.6972, 0.1153, 0.6972, 0.1153, 0.6972, 0.1153, 0.6972, 0.1153, 0.6972, 0.1153, 0.6972, 0.1153, 0.6972, 0.1153, 0.6972, 0.1153, 0.6972, 0.1153, 0.6972, 0.1153, 0.6972, 0.1153, 0.6972, 0.1153, 0.6972, 0.1153, 0.6972, 0.1153, 0.6972, 0.1153, 0.6972, 0.1153, 0.6972, 0.1153, 0.6972, 0.1153, 0.6972, 0.1153, 0.6972, 0.1153, 0.6972, 0.1153, 0.6972, 0.1153, 0.6972, 0.1153, 0.6972, 0.1153, 0.6972, 0.1153, 0.6972, 0.1153, 0.6972, 0.1153, 0.6972, 0.1153, 0.6972, 0.1153, 0.6972, 0.1153, 0.6972, 0.1153, 0.6972, 0.1153, 0.6972, 0.1153, 0.6972, 0.1153, 0.6972, 0.1153, 0.6972, 0.1153, 0.6972, 0.1153, 0.6972, 0.1153, 0.6972, 0.1153, 0.6972, 0.1153, 0.6972, 0.1153, 0.6972, 0.1153, 0.6972, 0.1153, 0.6972, 0.1153, 0.6972, 0.1153, 0.6972, 0.1153, 0.6972, 0.1153, 0.6972, 0.1153, 0.6972, 0.1153, 0.6972, 0.1153, 0.6972, 0.1153, 0.6972, 0.1153, 0.6972, 0.1153, 0.6972, 0.1153, 0.6972, 0.1153, 0.6972, 0.1153, 0.6972, 0.1153, 0.6972, 0.1153, 0.6972, 0.1153, 0.6972, 0.1153, 0.6972, 0.1153, 0.6972, 0.1153, 0.6972, 0.1153, 0.6972, 0.1153, 0.6972, 0.1153, 0.6972, 0.1153, 0.6972, 0.1153, 0.6972, 0.1153, 0.6972, 0.1153, 0.6972, 0.1153, 0.6972, 0.1153, 0.6972, 0.1153, 0.6972, 0.1153, 0.6972, 0.1153, 0.6972, 0.1153, 0.6972, 0.1153, 0.6972, 0.1153, 0.6972, 0.1153, 0.6972, 0.1153, 0.6972, 0.1153, 0.6972, 0.1153, 0.6972, 0.1153, 0.6972, 0.1153, 0.6972, 0.1153, 0.6972, 0.1153, 0.6972, 0.1153, 0.6972, 0.1153, 0.6972, 0.1153, 0.6972, 0.1153, 0.6972, 0.1153, 0.6972, 0.1153, 0.6972, 0.1153, 0.6972, 0.1153, 0.6972, 0.1153, 0.6972, 0.1153, 0.6972, 0.1153, 0.6972, 0.1153, 0.6972, 0.1153, 0.6972, 0.1153, 0.6972, 0.1153, 0.6972, 0.1153, 0.6972, 0.1153, 0.6972, 0.1153, 0.6972, 0.1153, 0.6972, 0.1153, 0.6972, 0.1153, 0.6972, 0.1153, 0.6972, 0.1153, 0.6972, 0.1153, 0.6972, 0.1153, 0.6972, 0.1153, 0.6972, 0.1153, 0.6972, 0.1153, 0.6972, 0.1153, 0.6972, 0.1153, 0.6972, 0.1153, 0.6972, 0.1153, 0.6972, 0.1153, 0.6972, 0.1153, 0.6972, 0.1153, 0.6972, 0.1153, 0.6972, 0.1153, 0.6972, 0.1153, 0.6972, 0.1153, 0.6972, 0.1153, 0.6972, 0.1153, 0.6972, 0.1153, 0.6972, 0.1153, 0.6972, 0.1153, 0.6972, 0.1153, 0.6972, 0.1153, 0.6972, 0.1153, 0.6972, 0.1153, 0.6972, 0.7924, 0.8884, 0.7924, 0.8884, 0.7924, 0.8884, 0.7924, 0.8884, 0.7924, 0.8884, 0.7924, 0.8884, 0.7924, 0.8884, 0.7924, 0.8884, 0.7924, 0.8884, 0.7924, 0.8884, 0.7924, 0.8884, 0.7924, 0.8884, 0.7924, 0.8884, 0.7924, 0.8884, 0.7924, 0.8884, 0.7924, 0.8884, 0.7924, 0.8884, 0.7924, 0.8884, 0.7924, 0.8884, 0.7924, 0.8884, 0.7924, 0.8884, 0.7924, 0.8884, 0.7924, 0.8884, 0.7924, 0.8884])
me_cube.materials.append(mat_material)
me_cube.use_remesh_preserve_volume = False
me_cube.use_remesh_preserve_attributes = False
me_cube.use_mirror_vertex_groups = False
me_cube.update()
me_cylinder = bpy.data.meshes.new('Cylinder')
me_cylinder.from_pydata([(0.2218, 0.4757, -0.5249), (0.2218, 0.4757, 0.5249), (0.4932, 0.1795, -0.5249), (0.4932, 0.1795, 0.5249), (0.4757, -0.2218, -0.5249), (0.4757, -0.2218, 0.5249), (0.1795, -0.4932, -0.5249), (0.1795, -0.4932, 0.5249), (-0.2218, -0.4757, -0.5249), (-0.2218, -0.4757, 0.5249), (-0.4932, -0.1795, -0.5249), (-0.4932, -0.1795, 0.5249), (-0.4757, 0.2218, -0.5249), (-0.4757, 0.2218, 0.5249), (-0.1795, 0.4932, -0.5249), (-0.1795, 0.4932, 0.5249)], [], [(0, 1, 3, 2), (2, 3, 5, 4), (4, 5, 7, 6), (6, 7, 9, 8), (8, 9, 11, 10), (10, 11, 13, 12), (3, 1, 15, 13, 11, 9, 7, 5), (12, 13, 15, 14), (14, 15, 1, 0), (0, 2, 4, 6, 8, 10, 12, 14)])
_uv = me_cylinder.uv_layers.new(name='UVMap')
_uv.uv.foreach_set('vector', [0.5104, 0.5025, 0.5104, 0.5025, 0.5104, 0.5025, 0.5104, 0.5025, 0.5104, 0.5025, 0.5104, 0.5025, 0.5104, 0.5025, 0.5104, 0.5025, 0.5104, 0.5025, 0.5104, 0.5025, 0.5104, 0.5025, 0.5104, 0.5025, 0.5104, 0.5025, 0.5104, 0.5025, 0.5104, 0.5025, 0.5104, 0.5025, 0.5104, 0.5025, 0.5104, 0.5025, 0.5104, 0.5025, 0.5104, 0.5025, 0.5104, 0.5025, 0.5104, 0.5025, 0.5104, 0.5025, 0.5104, 0.5025, 0.5104, 0.5025, 0.5104, 0.5025, 0.5104, 0.5025, 0.5104, 0.5025, 0.5104, 0.5025, 0.5104, 0.5025, 0.5104, 0.5025, 0.5104, 0.5025, 0.5104, 0.5025, 0.5104, 0.5025, 0.5104, 0.5025, 0.5104, 0.5025, 0.5104, 0.5025, 0.5104, 0.5025, 0.5104, 0.5025, 0.5104, 0.5025, 0.5104, 0.5025, 0.5104, 0.5025, 0.5104, 0.5025, 0.5104, 0.5025, 0.5104, 0.5025, 0.5104, 0.5025, 0.5104, 0.5025, 0.5104, 0.5025])
me_cylinder.materials.append(mat_material)
me_cylinder.use_remesh_fix_poles = True
me_cylinder.use_remesh_preserve_attributes = False
me_cylinder.use_mirror_vertex_groups = False
me_cylinder.update()
me_cylinder_001 = bpy.data.meshes.new('Cylinder.001')
me_cylinder_001.from_pydata([(6.146e-05, 1.114, 0.07061), (6.146e-05, -0.1428, 0.1274), (0.05329, 1.114, 0.04856), (0.09347, -0.1428, 0.08874), (0.07534, 1.114, -0.004666), (0.1322, -0.1428, -0.004666), (0.05329, 1.114, -0.0579), (0.09347, -0.1428, -0.09807), (6.145e-05, 1.114, -0.07994), (6.145e-05, -0.1428, -0.1368), (-0.05317, 1.114, -0.0579), (-0.09334, -0.1428, -0.09807), (-0.07522, 1.114, -0.004666), (-0.132, -0.1428, -0.004666), (-0.05317, 1.114, 0.04856), (-0.09334, -0.1428, 0.08874), (6.146e-05, 1.076, 0.1274), (0.09347, 1.076, 0.08874), (0.1322, 1.076, -0.004666), (0.09347, 1.076, -0.09807), (6.145e-05, 1.076, -0.1368), (-0.09334, 1.076, -0.09807), (-0.132, 1.076, -0.004666), (-0.09334, 1.076, 0.08874), (6.146e-05, 1.114, 0.08867), (0.06606, 1.114, 0.06133), (0.0934, 1.114, -0.004666), (0.06606, 1.114, -0.07066), (6.145e-05, 1.114, -0.098), (-0.06594, 1.114, -0.07066), (-0.09327, 1.114, -0.004666), (-0.06594, 1.114, 0.06133), (6.146e-05, 0.5972, 0.07061), (0.05329, 0.5972, 0.04856), (0.07534, 0.5972, -0.004667), (0.05329, 0.5972, -0.0579), (6.145e-05, 0.5972, -0.07994), (-0.05317, 0.5972, -0.0579), (-0.07522, 0.5972, -0.004667), (-0.05317, 0.5972, 0.04856), (-0.1507, 0.3021, -0.005426), (0.1518, 0.3021, -0.005426), (-0.1507, 0.2175, -0.2097), (0.1518, 0.2175, -0.2097), (-0.1507, 0.01323, -0.2943), (0.1518, 0.01323, -0.2943), (-0.1507, -0.191, -0.2097), (0.1518, -0.191, -0.2097), (-0.1507, -0.2756, -0.005426), (0.1518, -0.2756, -0.005426), (-0.1507, -0.191, 0.1988), (0.1518, -0.191, 0.1988), (-0.1507, 0.01323, 0.2834), (0.1518, 0.01323, 0.2834), (-0.1507, 0.2175, 0.1988), (0.1518, 0.2175, 0.1988)], [], [(16, 1, 3, 17), (17, 3, 5, 18), (18, 5, 7, 19), (19, 7, 9, 20), (20, 9, 11, 21), (21, 11, 13, 22), (3, 1, 15, 13, 11, 9, 7, 5), (22, 13, 15, 23), (23, 15, 1, 16), (12, 14, 39, 38), (25, 24, 16, 17), (26, 25, 17, 18), (27, 26, 18, 19), (28, 27, 19, 20), (29, 28, 20, 21), (30, 29, 21, 22), (31, 30, 22, 23), (24, 31, 23, 16), (2, 0, 24, 25), (4, 2, 25, 26), (6, 4, 26, 27), (8, 6, 27, 28), (10, 8, 28, 29), (12, 10, 29, 30), (14, 12, 30, 31), (0, 14, 31, 24), (32, 33, 34, 35, 36, 37, 38, 39), (8, 10, 37, 36), (4, 6, 35, 34), (0, 2, 33, 32), (14, 0, 32, 39), (10, 12, 38, 37), (6, 8, 36, 35), (2, 4, 34, 33), (40, 41, 43, 42), (42, 43, 45, 44), (44, 45, 47, 46), (46, 47, 49, 48), (48, 49, 51, 50), (50, 51, 53, 52), (43, 41, 55, 53, 51, 49, 47, 45), (52, 53, 55, 54), (54, 55, 41, 40), (40, 42, 44, 46, 48, 50, 52, 54)])
_uv = me_cylinder_001.uv_layers.new(name='UVMap')
_uv.uv.foreach_set('vector', [0.8125, 0.8762, 0.8125, 0.8762, 0.8125, 0.8762, 0.8125, 0.8762, 0.8125, 0.8762, 0.8125, 0.8762, 0.8125, 0.8762, 0.8125, 0.8762, 0.8125, 0.8762, 0.8125, 0.8762, 0.8125, 0.8762, 0.8125, 0.8762, 0.8125, 0.8762, 0.8125, 0.8762, 0.8125, 0.8762, 0.8125, 0.8762, 0.8125, 0.8762, 0.8125, 0.8762, 0.8125, 0.8762, 0.8125, 0.8762, 0.8125, 0.8762, 0.8125, 0.8762, 0.8125, 0.8762, 0.8125, 0.8762, 0.8125, 0.8762, 0.8125, 0.8762, 0.8125, 0.8762, 0.8125, 0.8762, 0.8125, 0.8762, 0.8125, 0.8762, 0.8125, 0.8762, 0.8125, 0.8762, 0.8125, 0.8762, 0.8125, 0.8762, 0.8125, 0.8762, 0.8125, 0.8762, 0.8125, 0.8762, 0.8125, 0.8762, 0.8125, 0.8762, 0.8125, 0.8762, 0.8125, 0.8762, 0.8125, 0.8762, 0.8125, 0.8762, 0.8125, 0.8762, 0.8125, 0.8762, 0.8125, 0.8762, 0.8125, 0.8762, 0.8125, 0.8762, 0.8125, 0.8762, 0.8125, 0.8762, 0.8125, 0.8762, 0.8125, 0.8762, 0.8125, 0.8762, 0.8125, 0.8762, 0.8125, 0.8762, 0.8125, 0.8762, 0.8125, 0.8762, 0.8125, 0.8762, 0.8125, 0.8762, 0.8125, 0.8762, 0.8125, 0.8763, 0.8125, 0.8762, 0.8125, 0.8762, 0.8125, 0.8762, 0.8125, 0.8762, 0.8125, 0.8763, 0.8125, 0.8762, 0.8125, 0.8762, 0.8125, 0.8762, 0.8125, 0.8762, 0.8125, 0.8762, 0.8125, 0.8762, 0.8125, 0.8762, 0.8125, 0.8762, 0.8125, 0.8762, 0.8125, 0.8762, 0.8125, 0.8762, 0.8125, 0.8762, 0.8125, 0.8762, 0.8125, 0.8762, 0.8125, 0.8762, 0.8125, 0.8762, 0.8125, 0.8762, 0.8125, 0.8762, 0.8125, 0.8762, 0.8125, 0.8762, 0.8125, 0.8762, 0.8125, 0.8762, 0.8125, 0.8763, 0.8125, 0.8762, 0.8125, 0.8762, 0.8125, 0.8762, 0.8125, 0.8762, 0.8125, 0.8763, 0.8125, 0.8762, 0.8125, 0.8763, 0.8125, 0.8762, 0.8125, 0.8762, 0.8125, 0.8763, 0.8125, 0.8762, 0.8125, 0.8762, 0.8125, 0.8762, 0.8125, 0.8762, 0.8125, 0.8762, 0.8125, 0.8762, 0.8125, 0.8762, 0.8125, 0.8762, 0.8125, 0.8762, 0.8125, 0.8762, 0.8125, 0.8762, 0.8125, 0.8762, 0.8125, 0.8762, 0.8125, 0.8763, 0.8125, 0.8762, 0.8125, 0.8762, 0.8125, 0.8762, 0.8125, 0.8763, 0.8125, 0.8762, 0.8125, 0.8762, 0.8125, 0.8763, 0.8125, 0.8762, 0.8125, 0.8762, 0.8125, 0.8762, 0.8125, 0.8762, 0.8125, 0.8762, 0.8125, 0.8762, 0.8125, 0.8762, 0.8125, 0.8762, 0.8125, 0.8762, 0.8125, 0.8762, 0.8125, 0.8762, 0.8125, 0.8762, 0.8125, 0.8762, 0.8125, 0.8762, 0.8125, 0.8762, 0.8125, 0.8762, 0.8125, 0.8762, 0.8125, 0.8763, 0.8125, 0.8763, 0.8125, 0.8762, 0.8125, 0.8762, 0.8125, 0.8762, 0.8125, 0.8762, 0.8125, 0.8762, 0.8125, 0.8762, 0.8125, 0.8762, 0.8125, 0.8762, 0.8125, 0.8762, 0.8125, 0.8762, 0.8125, 0.8762, 0.8125, 0.8762, 0.8125, 0.8762, 0.8125, 0.8762, 0.8125, 0.8762, 0.8125, 0.8762, 0.8125, 0.8762, 0.8125, 0.8762, 0.8125, 0.8762, 0.8125, 0.8762, 0.8125, 0.8762, 0.8125, 0.8762, 0.8125, 0.8762, 0.8125, 0.8762, 0.8125, 0.8762, 0.8125, 0.8762, 0.8125, 0.8762, 0.8125, 0.8762, 0.8125, 0.8762, 0.8125, 0.8762, 0.8125, 0.8762, 0.8125, 0.8762, 0.8125, 0.8762, 0.8125, 0.8762, 0.8125, 0.8762, 0.8125, 0.8762, 0.8125, 0.8762, 0.8125, 0.8762, 0.8125, 0.8762, 0.8125, 0.8762, 0.8125, 0.8762, 0.8125, 0.8762, 0.8125, 0.8762, 0.8125, 0.8762, 0.8125, 0.8762, 0.8125, 0.8762, 0.8125, 0.8762, 0.8125, 0.8762, 0.8125, 0.8762, 0.8125, 0.8762, 0.8125, 0.8762, 0.8125, 0.8762, 0.8125, 0.8762])
me_cylinder_001.materials.append(mat_material)
me_cylinder_001.use_remesh_fix_poles = True
me_cylinder_001.use_remesh_preserve_attributes = False
me_cylinder_001.use_mirror_vertex_groups = False
me_cylinder_001.update()
me_cube_001 = bpy.data.meshes.new('Cube.001')
me_cube_001.from_pydata([(1.589, -3.907, 0.3754), (1.589, 3.483, 2.731), (0.0, 3.483, 2.731), (0.0, -3.907, 0.3754), (1.589, 1.914, 0.3754), (0.0, 1.355, 2.731), (1.589, 1.68, 2.731), (0.0, 1.914, 0.3754), (1.589, -1.811, 2.731), (0.0, -2.208, 2.508), (1.589, 3.443, 2.731), (0.0, 3.443, 2.731), (1.589, 4.222, 1.584), (1.589, 4.247, 1.694), (0.0, 4.247, 1.694), (0.0, 4.222, 1.584), (1.12, 3.483, 2.731), (1.12, -3.907, 0.3754), (1.12, 1.914, 0.3754), (0.6651, -2.208, 2.508), (1.015, 3.443, 2.836), (1.12, 4.247, 1.694), (1.12, 4.222, 1.584), (0.0, 3.443, 3.619), (0.0, 1.68, 3.619), (1.015, 3.443, 3.514), (0.0, 3.443, 2.836), (1.12, 3.443, 2.731), (0.0, 3.443, 3.514), (0.0, 3.41, 2.836), (0.0, 3.41, 3.514), (1.015, 3.41, 2.836), (1.015, 3.41, 3.514), (1.12, 1.442, 2.731), (1.038, 1.355, 2.731), (1.12, 1.274, 2.731), (1.187, 1.402, 2.731), (1.12, 1.737, 3.538), (0.9295, 1.789, 3.619), (0.9295, 3.334, 3.619), (1.12, 3.443, 3.538), (1.062, 3.443, 3.562), (1.589, -4.198, 1.392), (1.589, -4.256, 1.224), (0.0, -4.256, 1.224), (0.0, -3.801, 1.615), (0.6651, -3.801, 1.615), (1.12, -4.256, 1.224), (0.9075, -1.28, 3.6), (0.9943, -1.28, 3.564), (0.9075, 1.67, 3.6), (0.9075, 1.424, 3.6), (0.9943, 1.67, 3.564), (0.9943, 1.424, 3.564), (1.03, 1.67, 3.477), (1.03, 1.424, 3.477), (0.9943, 1.67, 3.39), (0.9943, 1.424, 3.39), (0.9075, 1.67, 3.354), (0.9075, 1.424, 3.354), (0.8206, 1.67, 3.39), (0.8206, 1.424, 3.39), (0.7846, 1.67, 3.477), (0.7846, 1.424, 3.477), (0.8206, 1.67, 3.564), (0.8206, 1.424, 3.564), (1.03, -1.28, 3.477), (0.9943, -1.28, 3.39), (0.9075, -1.28, 3.354), (0.8206, -1.28, 3.39), (0.7846, -1.28, 3.477), (0.8206, -1.28, 3.564), (0.9075, -1.635, 3.467), (0.8206, -1.61, 3.442), (0.7846, -1.548, 3.38), (0.8206, -1.487, 3.319), (0.9075, -1.461, 3.293), (0.9943, -1.487, 3.319), (1.03, -1.548, 3.38), (0.9943, -1.61, 3.442), (0.9075, -3.166, 1.936), (0.8206, -3.141, 1.91), (0.7846, -3.08, 1.849), (0.8206, -3.018, 1.787), (0.9075, -2.993, 1.762), (0.9943, -3.018, 1.787), (1.03, -3.08, 1.849), (0.9943, -3.141, 1.91), (1.027, 3.27, 3.077), (1.027, 3.27, 3.283), (1.027, 3.432, 3.077), (1.027, 3.432, 3.283), (0.0, 3.432, 3.077), (0.0, 3.432, 3.283), (0.0, 3.27, 3.283), (0.0, 3.27, 3.077), (0.0, 3.27, 2.87), (0.0, 3.27, 3.49), (0.0, 3.432, 2.87), (0.0, 3.432, 3.49), (1.027, 3.27, 2.87), (1.027, 3.27, 3.49), (1.027, 3.432, 2.87), (1.027, 3.432, 3.49), (1.027, 3.27, 3.214), (1.027, 3.27, 3.145), (1.027, 3.505, 3.214), (1.027, 3.505, 3.145), (0.0, 3.505, 3.214), (0.0, 3.505, 3.145), (0.0, 3.27, 3.145), (0.0, 3.27, 3.214), (0.6844, 3.27, 3.283), (0.3422, 3.27, 3.283), (0.6844, 3.27, 3.077), (0.3422, 3.27, 3.077), (0.6844, 3.432, 2.87), (0.3422, 3.432, 2.87), (0.3422, 3.432, 3.49), (0.6844, 3.432, 3.49), (0.3422, 3.27, 2.87), (0.6844, 3.27, 2.87), (0.6844, 3.27, 3.49), (0.3422, 3.27, 3.49), (0.3422, 3.432, 3.077), (0.6844, 3.432, 3.077), (0.3422, 3.432, 3.283), (0.6844, 3.432, 3.283), (0.6844, 3.27, 3.145), (0.3422, 3.27, 3.145), (0.6844, 3.27, 3.214), (0.3422, 3.27, 3.214), (0.3422, 3.505, 3.145), (0.6844, 3.505, 3.145), (0.3422, 3.505, 3.214), (0.6844, 3.505, 3.214), (1.038, 3.443, 3.619), (1.038, 1.68, 3.619), (0.0, 1.789, 3.619), (0.0, 3.334, 3.619), (0.0, 3.289, 3.67), (0.0, 1.835, 3.67), (0.902, 3.289, 3.67), (0.902, 1.835, 3.67), (1.12, -1.811, 2.731), (0.0, -1.811, 2.731), (1.12, -4.198, 1.392), (0.0, -4.198, 1.392), (0.0, -2.218, 2.368), (0.0, -3.744, 1.512), (0.5874, -2.218, 2.368), (0.5874, -3.676, 1.55), (0.6651, -2.151, 2.406), (0.0, -2.151, 2.406), (0.6651, -3.744, 1.512), (0.0, -3.676, 1.55), (0.0, -2.305, 2.523), (0.0, -3.763, 1.705), (0.5874, -2.305, 2.523), (0.5874, -3.763, 1.705), (0.3092, -3.437, 2.183), (0.4012, -3.485, 2.16), (0.3092, -3.239, 1.833), (0.3092, -3.355, 2.083), (0.4285, -3.301, 1.804), (0.4285, -3.418, 2.054), (0.4285, -3.426, 1.746), (0.4285, -3.543, 1.995), (0.3092, -3.489, 1.717), (0.3092, -3.605, 1.966), (0.1899, -3.426, 1.746), (0.1899, -3.543, 1.995), (0.1899, -3.301, 1.804), (0.1899, -3.418, 2.054), (0.4012, -3.581, 2.116), (0.3092, -3.629, 2.093), (0.2172, -3.581, 2.116), (0.2172, -3.485, 2.16), (0.3092, -3.745, 2.746), (0.2533, -3.775, 2.733), (0.2533, -3.833, 2.705), (0.3092, -3.862, 2.692), (0.3652, -3.833, 2.705), (0.3652, -3.775, 2.733), (0.3092, -3.708, 2.764), (0.2172, -3.756, 2.741), (0.2172, -3.852, 2.696), (0.3092, -3.9, 2.674), (0.4012, -3.852, 2.696), (0.4012, -3.756, 2.741), (0.3092, -3.735, 2.723), (0.2533, -3.764, 2.71), (0.2533, -3.822, 2.682), (0.3092, -3.852, 2.669), (0.3652, -3.822, 2.682), (0.3652, -3.764, 2.71), (1.589, 3.837, 2.251), (1.589, 3.582, 2.597), (0.0, 3.837, 2.251), (0.0, 3.582, 2.597), (1.12, 3.582, 2.597), (1.12, 3.837, 2.251)], [], [(18, 4, 0, 17), (28, 25, 32, 30), (6, 36, 35, 144, 8), (200, 16, 1, 197), (17, 47, 44, 3), (18, 7, 15, 22), (16, 2, 11, 27), (21, 13, 12, 22), (45, 46, 154, 149), (14, 21, 22, 15), (1, 16, 27, 10), (4, 18, 22, 12), (0, 43, 47, 17), (4, 12, 13, 196, 197, 1, 10, 6, 8, 42, 43, 0), (199, 2, 16, 200), (33, 27, 40, 37), (35, 34, 5, 145, 144), (7, 18, 17, 3), (25, 28, 23, 136, 41), (5, 34, 137, 24), (138, 38, 143, 141), (26, 20, 27, 11), (20, 25, 41, 40, 27), (31, 29, 30, 32), (25, 20, 31, 32), (20, 26, 29, 31), (33, 34, 35, 36), (136, 40, 41), (136, 137, 37, 40), (137, 34, 33, 37), (10, 27, 33, 36, 6), (47, 43, 42, 146), (44, 47, 146, 147), (8, 144, 146, 42), (71, 70, 74, 73), (51, 65, 71, 48), (50, 51, 53, 52), (69, 68, 76, 75), (59, 57, 67, 68), (52, 53, 55, 54), (70, 69, 75, 74), (65, 63, 70, 71), (54, 55, 57, 56), (48, 71, 73, 72), (57, 55, 66, 67), (56, 57, 59, 58), (67, 66, 78, 77), (53, 51, 48, 49), (58, 59, 61, 60), (76, 77, 85, 84), (63, 61, 69, 70), (60, 61, 63, 62), (55, 53, 49, 66), (68, 67, 77, 76), (62, 63, 65, 64), (66, 49, 79, 78), (61, 59, 68, 69), (64, 65, 51, 50), (50, 52, 54, 56, 58, 60, 62, 64), (49, 48, 72, 79), (87, 80, 81, 82, 83, 84, 85, 86), (74, 75, 83, 82), (72, 73, 81, 80), (79, 72, 80, 87), (77, 78, 86, 85), (75, 76, 84, 83), (73, 74, 82, 81), (78, 79, 87, 86), (115, 129, 110, 95), (135, 127, 91, 106), (116, 125, 90, 102), (106, 91, 89, 104), (102, 90, 88, 100), (131, 113, 94, 111), (120, 115, 95, 96), (127, 119, 103, 91), (91, 103, 101, 89), (113, 123, 97, 94), (116, 102, 100, 121), (118, 99, 97, 123), (129, 131, 111, 110), (90, 107, 105, 88), (107, 106, 104, 105), (125, 133, 107, 90), (133, 135, 106, 107), (109, 108, 134, 132), (132, 134, 135, 133), (92, 109, 132, 124), (124, 132, 133, 125), (105, 104, 130, 128), (128, 130, 131, 129), (103, 119, 122, 101), (119, 118, 123, 122), (98, 117, 120, 96), (117, 116, 121, 120), (89, 101, 122, 112), (112, 122, 123, 113), (93, 99, 118, 126), (126, 118, 119, 127), (100, 88, 114, 121), (121, 114, 115, 120), (104, 89, 112, 130), (130, 112, 113, 131), (98, 92, 124, 117), (117, 124, 125, 116), (108, 93, 126, 134), (134, 126, 127, 135), (88, 105, 128, 114), (114, 128, 129, 115), (39, 38, 137, 136), (38, 138, 24, 137), (139, 39, 136, 23), (142, 140, 141, 143), (39, 139, 140, 142), (38, 39, 142, 143), (9, 19, 144, 145), (46, 45, 147, 146), (19, 46, 146, 144), (151, 150, 158, 159), (46, 19, 152, 154), (19, 9, 153, 152), (148, 150, 152, 153), (151, 155, 149, 154), (150, 151, 154, 152), (158, 156, 157, 159), (150, 148, 156, 158), (155, 151, 159, 157), (161, 160, 184, 189), (169, 167, 174, 175), (162, 163, 165, 164), (160, 177, 185, 184), (165, 163, 160, 161), (164, 165, 167, 166), (175, 174, 188, 187), (163, 173, 177, 160), (166, 167, 169, 168), (182, 183, 195, 194), (167, 165, 161, 174), (168, 169, 171, 170), (173, 171, 176, 177), (177, 176, 186, 185), (170, 171, 173, 172), (174, 161, 189, 188), (171, 169, 175, 176), (172, 173, 163, 162), (162, 164, 166, 168, 170, 172), (176, 175, 187, 186), (179, 178, 184, 185), (180, 179, 185, 186), (181, 180, 186, 187), (182, 181, 187, 188), (183, 182, 188, 189), (178, 183, 189, 184), (195, 190, 191, 192, 193, 194), (180, 181, 193, 192), (178, 179, 191, 190), (183, 178, 190, 195), (181, 182, 194, 193), (179, 180, 192, 191), (14, 198, 201, 21), (198, 199, 200, 201), (21, 201, 196, 13), (201, 200, 197, 196)])
_uv = me_cube_001.uv_layers.new(name='UVMap')
_uv.uv.foreach_set('vector', [0.1266, 0.3073, 0.1266, 0.3073, 0.1266, 0.3073, 0.1266, 0.3073, 0.1266, 0.3073, 0.1266, 0.3073, 0.1266, 0.3073, 0.1266, 0.3073, 0.1266, 0.3073, 0.1266, 0.3073, 0.1266, 0.3073, 0.1266, 0.3073, 0.1266, 0.3073, 0.1266, 0.3073, 0.1266, 0.3073, 0.1266, 0.3073, 0.1266, 0.3073, 0.1266, 0.3073, 0.1266, 0.3073, 0.1266, 0.3073, 0.1266, 0.3073, 0.1266, 0.3073, 0.1266, 0.3073, 0.1266, 0.3073, 0.1266, 0.3073, 0.1266, 0.3073, 0.1266, 0.3073, 0.1266, 0.3073, 0.1266, 0.3073, 0.1266, 0.3073, 0.1266, 0.3073, 0.1266, 0.3073, 0.1266, 0.3073, 0.1266, 0.3073, 0.1266, 0.3073, 0.1266, 0.3073, 0.1266, 0.3073, 0.1266, 0.3073, 0.1266, 0.3073, 0.1266, 0.3073, 0.1266, 0.3073, 0.1266, 0.3073, 0.1266, 0.3073, 0.1266, 0.3073, 0.1266, 0.3073, 0.1266, 0.3073, 0.1266, 0.3073, 0.1266, 0.3073, 0.1266, 0.3073, 0.1266, 0.3073, 0.1266, 0.3073, 0.1266, 0.3073, 0.1266, 0.3073, 0.1266, 0.3073, 0.1266, 0.3073, 0.1266, 0.3073, 0.1266, 0.3073, 0.1266, 0.3073, 0.1266, 0.3073, 0.1266, 0.3073, 0.1266, 0.3073, 0.1266, 0.3073, 0.1266, 0.3073, 0.1266, 0.3073, 0.1266, 0.3073, 0.1266, 0.3073, 0.1266, 0.3073, 0.1266, 0.3073, 0.1266, 0.3073, 0.1266, 0.3073, 0.1266, 0.3073, 0.1266, 0.3073, 0.1266, 0.3073, 0.1266, 0.3073, 0.1266, 0.3073, 0.1266, 0.3073, 0.1266, 0.3073, 0.1266, 0.3073, 0.1266, 0.3073, 0.1266, 0.3073, 0.1266, 0.3073, 0.1266, 0.3073, 0.1266, 0.3073, 0.1266, 0.3073, 0.1266, 0.3073, 0.1266, 0.3073, 0.1266, 0.3073, 0.1266, 0.3073, 0.1266, 0.3073, 0.1266, 0.3073, 0.1266, 0.3073, 0.1266, 0.3073, 0.1266, 0.3073, 0.1266, 0.3073, 0.1266, 0.3073, 0.1266, 0.3073, 0.1266, 0.3073, 0.1266, 0.3073, 0.1266, 0.3073, 0.1266, 0.3073, 0.1266, 0.3073, 0.1266, 0.3073, 0.1266, 0.3073, 0.1266, 0.3073, 0.1266, 0.3073, 0.1266, 0.3073, 0.1266, 0.3073, 0.1266, 0.3073, 0.1266, 0.3073, 0.1266, 0.3073, 0.1266, 0.3073, 0.1266, 0.3073, 0.1266, 0.3073, 0.1266, 0.3073, 0.1266, 0.3073, 0.1266, 0.3073, 0.1266, 0.3073, 0.1266, 0.3073, 0.1266, 0.3073, 0.1266, 0.3073, 0.1266, 0.3073, 0.1266, 0.3073, 0.1266, 0.3073, 0.1266, 0.3073, 0.1266, 0.3073, 0.1266, 0.3073, 0.1266, 0.3073, 0.1266, 0.3073, 0.1266, 0.3073, 0.1266, 0.3073, 0.1266, 0.3073, 0.1266, 0.3073, 0.1266, 0.3073, 0.1266, 0.3073, 0.1266, 0.3073, 0.1266, 0.3073, 0.1266, 0.3073, 0.1266, 0.3073, 0.1266, 0.3073, 0.1266, 0.3073, 0.1266, 0.3073, 0.1266, 0.3073, 0.1266, 0.3073, 0.1266, 0.3073, 0.1266, 0.3073, 0.1266, 0.3073, 0.1266, 0.3073, 0.1266, 0.3073, 0.5687, 0.4975, 0.5687, 0.4975, 0.5687, 0.4975, 0.5687, 0.4975, 0.5687, 0.4975, 0.5687, 0.4975, 0.5687, 0.4975, 0.5687, 0.4975, 0.5687, 0.4975, 0.5687, 0.4975, 0.5687, 0.4975, 0.5687, 0.4975, 0.5687, 0.4975, 0.5687, 0.4975, 0.5687, 0.4975, 0.5687, 0.4975, 0.5687, 0.4975, 0.5687, 0.4975, 0.5687, 0.4975, 0.5687, 0.4975, 0.5687, 0.4975, 0.5687, 0.4975, 0.5687, 0.4975, 0.5687, 0.4975, 0.5687, 0.4975, 0.5687, 0.4975, 0.5687, 0.4975, 0.5687, 0.4975, 0.5687, 0.4975, 0.5687, 0.4975, 0.5687, 0.4975, 0.5687, 0.4975, 0.5687, 0.4975, 0.5687, 0.4975, 0.5687, 0.4975, 0.5687, 0.4975, 0.5687, 0.4975, 0.5687, 0.4975, 0.5687, 0.4975, 0.5687, 0.4975, 0.5687, 0.4975, 0.5687, 0.4975, 0.5687, 0.4975, 0.5687, 0.4975, 0.5687, 0.4975, 0.5687, 0.4975, 0.5687, 0.4975, 0.5687, 0.4975, 0.5687, 0.4975, 0.5687, 0.4975, 0.5687, 0.4975, 0.5687, 0.4975, 0.5687, 0.4975, 0.5687, 0.4975, 0.5687, 0.4975, 0.5687, 0.4975, 0.5687, 0.4975, 0.5687, 0.4975, 0.5687, 0.4975, 0.5687, 0.4975, 0.5687, 0.4975, 0.5687, 0.4975, 0.5687, 0.4975, 0.5687, 0.4975, 0.5687, 0.4975, 0.5687, 0.4975, 0.5687, 0.4975, 0.5687, 0.4975, 0.5687, 0.4975, 0.5687, 0.4975, 0.5687, 0.4975, 0.5687, 0.4975, 0.5687, 0.4975, 0.5687, 0.4975, 0.5687, 0.4975, 0.5687, 0.4975, 0.5687, 0.4975, 0.5687, 0.4975, 0.5687, 0.4975, 0.5687, 0.4975, 0.5687, 0.4975, 0.5687, 0.4975, 0.5687, 0.4975, 0.5687, 0.4975, 0.5687, 0.4975, 0.5687, 0.4975, 0.5687, 0.4975, 0.5687, 0.4975, 0.5687, 0.4975, 0.5687, 0.4975, 0.5687, 0.4975, 0.5687, 0.4975, 0.5687, 0.4975, 0.5687, 0.4975, 0.5687, 0.4975, 0.5687, 0.4975, 0.5687, 0.4975, 0.5687, 0.4975, 0.5687, 0.4975, 0.5687, 0.4975, 0.5687, 0.4975, 0.5687, 0.4975, 0.5687, 0.4975, 0.5687, 0.4975, 0.5687, 0.4975, 0.5687, 0.4975, 0.5687, 0.4975, 0.5687, 0.4975, 0.5687, 0.4975, 0.5687, 0.4975, 0.5687, 0.4975, 0.5687, 0.4975, 0.5687, 0.4975, 0.5687, 0.4975, 0.5687, 0.4975, 0.5687, 0.4975, 0.5687, 0.4975, 0.5687, 0.4975, 0.5687, 0.4975, 0.5687, 0.4975, 0.5687, 0.4975, 0.5687, 0.4975, 0.5687, 0.4975, 0.5687, 0.4975, 0.5687, 0.4975, 0.5687, 0.4975, 0.5687, 0.4975, 0.5687, 0.4975, 0.5687, 0.4975, 0.5687, 0.4975, 0.5687, 0.4975, 0.5687, 0.4975, 0.5687, 0.4975, 0.5687, 0.4975, 0.5687, 0.4975, 0.5687, 0.4975, 0.5687, 0.4975, 0.5687, 0.4975, 0.5687, 0.4975, 0.5687, 0.4975, 0.5687, 0.4975, 0.5687, 0.4975, 0.5687, 0.4975, 0.5687, 0.4975, 0.2313, 0.7287, 0.2313, 0.7287, 0.2313, 0.7287, 0.2313, 0.7287, 0.5312, 0.51, 0.5312, 0.51, 0.5312, 0.51, 0.5312, 0.51, 0.4813, 0.7025, 0.4813, 0.7025, 0.4813, 0.7025, 0.4813, 0.7025, 0.5312, 0.51, 0.5312, 0.51, 0.5312, 0.51, 0.5312, 0.51, 0.2313, 0.7287, 0.2313, 0.7287, 0.2313, 0.7287, 0.2313, 0.7287, 0.2313, 0.7287, 0.2313, 0.7287, 0.2313, 0.7287, 0.2313, 0.7287, 0.2313, 0.7287, 0.2313, 0.7287, 0.2313, 0.7287, 0.2313, 0.7287, 0.4813, 0.7025, 0.4813, 0.7025, 0.4813, 0.7025, 0.4813, 0.7025, 0.2313, 0.7287, 0.2313, 0.7287, 0.2313, 0.7287, 0.2313, 0.7287, 0.2313, 0.7287, 0.2313, 0.7287, 0.2313, 0.7287, 0.2313, 0.7287, 0.2313, 0.7287, 0.2313, 0.7287, 0.2313, 0.7287, 0.2313, 0.7287, 0.2313, 0.7287, 0.2313, 0.7287, 0.2313, 0.7287, 0.2313, 0.7287, 0.2313, 0.7287, 0.2313, 0.7287, 0.2313, 0.7287, 0.2313, 0.7287, 0.5312, 0.51, 0.5312, 0.51, 0.5312, 0.51, 0.5312, 0.51, 0.5312, 0.51, 0.5312, 0.51, 0.5312, 0.51, 0.5312, 0.51, 0.5312, 0.51, 0.5312, 0.51, 0.5312, 0.51, 0.5312, 0.51, 0.5312, 0.51, 0.5312, 0.51, 0.5312, 0.51, 0.5312, 0.51, 0.5312, 0.51, 0.5312, 0.51, 0.5312, 0.51, 0.5312, 0.51, 0.5312, 0.51, 0.5312, 0.51, 0.5312, 0.51, 0.5312, 0.51, 0.5312, 0.51, 0.5312, 0.51, 0.5312, 0.51, 0.5312, 0.51, 0.5312, 0.51, 0.5312, 0.51, 0.5312, 0.51, 0.5312, 0.51, 0.2313, 0.7287, 0.2313, 0.7287, 0.2313, 0.7287, 0.2313, 0.7287, 0.2313, 0.7287, 0.2313, 0.7287, 0.2313, 0.7287, 0.2313, 0.7287, 0.2313, 0.7287, 0.2313, 0.7287, 0.2313, 0.7287, 0.2313, 0.7287, 0.2313, 0.7287, 0.2313, 0.7287, 0.2313, 0.7287, 0.2313, 0.7287, 0.2313, 0.7287, 0.2313, 0.7287, 0.2313, 0.7287, 0.2313, 0.7287, 0.2313, 0.7287, 0.2313, 0.7287, 0.2313, 0.7287, 0.2313, 0.7287, 0.2313, 0.7287, 0.2313, 0.7287, 0.2313, 0.7287, 0.2313, 0.7287, 0.2313, 0.7287, 0.2313, 0.7287, 0.2313, 0.7287, 0.2313, 0.7287, 0.4813, 0.7025, 0.4813, 0.7025, 0.4813, 0.7025, 0.4813, 0.7025, 0.4813, 0.7025, 0.4813, 0.7025, 0.4813, 0.7025, 0.4813, 0.7025, 0.2313, 0.7287, 0.2313, 0.7287, 0.2313, 0.7287, 0.2313, 0.7287, 0.2313, 0.7287, 0.2313, 0.7287, 0.2313, 0.7287, 0.2313, 0.7287, 0.2313, 0.7287, 0.2313, 0.7287, 0.2313, 0.7287, 0.2313, 0.7287, 0.2313, 0.7287, 0.2313, 0.7287, 0.2313, 0.7287, 0.2313, 0.7287, 0.4813, 0.7025, 0.4813, 0.7025, 0.4813, 0.7025, 0.4813, 0.7025, 0.4813, 0.7025, 0.4813, 0.7025, 0.4813, 0.7025, 0.4813, 0.7025, 0.5312, 0.51, 0.5312, 0.51, 0.5312, 0.51, 0.5312, 0.51, 0.5312, 0.51, 0.5312, 0.51, 0.5312, 0.51, 0.5312, 0.51, 0.2313, 0.7287, 0.2313, 0.7287, 0.2313, 0.7287, 0.2313, 0.7287, 0.2313, 0.7287, 0.2313, 0.7287, 0.2313, 0.7287, 0.2313, 0.7287, 0.1266, 0.3073, 0.1266, 0.3073, 0.1266, 0.3073, 0.1266, 0.3073, 0.1266, 0.3073, 0.1266, 0.3073, 0.1266, 0.3073, 0.1266, 0.3073, 0.1266, 0.3073, 0.1266, 0.3073, 0.1266, 0.3073, 0.1266, 0.3073, 0.1266, 0.3073, 0.1266, 0.3073, 0.1266, 0.3073, 0.1266, 0.3073, 0.1266, 0.3073, 0.1266, 0.3073, 0.1266, 0.3073, 0.1266, 0.3073, 0.1266, 0.3073, 0.1266, 0.3073, 0.1266, 0.3073, 0.1266, 0.3073, 0.1266, 0.3073, 0.1266, 0.3073, 0.1266, 0.3073, 0.1266, 0.3073, 0.1266, 0.3073, 0.1266, 0.3073, 0.1266, 0.3073, 0.1266, 0.3073, 0.1266, 0.3073, 0.1266, 0.3073, 0.1266, 0.3073, 0.1266, 0.3073, 0.8641, 0.6898, 0.8641, 0.6898, 0.8641, 0.6898, 0.8641, 0.6898, 0.1266, 0.3073, 0.1266, 0.3073, 0.1266, 0.3073, 0.1266, 0.3073, 0.1266, 0.3073, 0.1266, 0.3073, 0.1266, 0.3073, 0.1266, 0.3073, 0.1266, 0.3073, 0.1266, 0.3073, 0.1266, 0.3073, 0.1266, 0.3073, 0.1266, 0.3073, 0.1266, 0.3073, 0.1266, 0.3073, 0.1266, 0.3073, 0.1266, 0.3073, 0.1266, 0.3073, 0.1266, 0.3073, 0.1266, 0.3073, 0.8641, 0.6898, 0.8641, 0.6898, 0.8641, 0.6898, 0.8641, 0.6898, 0.8641, 0.6898, 0.8641, 0.6898, 0.8641, 0.6898, 0.8641, 0.6898, 0.8641, 0.6898, 0.8641, 0.6898, 0.8641, 0.6898, 0.8641, 0.6898, 0.825, 0.7188, 0.825, 0.7188, 0.825, 0.7188, 0.825, 0.7188, 0.825, 0.7188, 0.825, 0.7188, 0.825, 0.7188, 0.825, 0.7188, 0.825, 0.7188, 0.825, 0.7188, 0.825, 0.7188, 0.825, 0.7188, 0.825, 0.7188, 0.825, 0.7188, 0.825, 0.7188, 0.825, 0.7188, 0.825, 0.7188, 0.825, 0.7188, 0.825, 0.7188, 0.825, 0.7188, 0.825, 0.7188, 0.825, 0.7188, 0.825, 0.7188, 0.825, 0.7188, 0.825, 0.7188, 0.825, 0.7188, 0.825, 0.7188, 0.825, 0.7188, 0.825, 0.7188, 0.825, 0.7188, 0.825, 0.7188, 0.825, 0.7188, 0.825, 0.7188, 0.825, 0.7188, 0.825, 0.7188, 0.825, 0.7188, 0.825, 0.7188, 0.825, 0.7188, 0.825, 0.7188, 0.825, 0.7188, 0.825, 0.7188, 0.825, 0.7188, 0.825, 0.7188, 0.825, 0.7188, 0.825, 0.7188, 0.825, 0.7188, 0.825, 0.7188, 0.825, 0.7188, 0.825, 0.7188, 0.825, 0.7188, 0.825, 0.7188, 0.825, 0.7188, 0.825, 0.7188, 0.825, 0.7188, 0.825, 0.7188, 0.825, 0.7188, 0.825, 0.7188, 0.825, 0.7188, 0.825, 0.7188, 0.825, 0.7188, 0.825, 0.7188, 0.825, 0.7188, 0.825, 0.7188, 0.825, 0.7188, 0.825, 0.7188, 0.825, 0.7188, 0.825, 0.7188, 0.825, 0.7188, 0.825, 0.7188, 0.825, 0.7188, 0.825, 0.7188, 0.825, 0.7188, 0.825, 0.7188, 0.825, 0.7188, 0.825, 0.7188, 0.825, 0.7188, 0.825, 0.7188, 0.825, 0.7188, 0.825, 0.7188, 0.825, 0.7188, 0.825, 0.7188, 0.825, 0.7188, 0.825, 0.7188, 0.825, 0.7188, 0.825, 0.7188, 0.825, 0.7188, 0.825, 0.7188, 0.825, 0.7188, 0.825, 0.7188, 0.825, 0.7188, 0.825, 0.7188, 0.825, 0.7188, 0.825, 0.7188, 0.825, 0.7188, 0.825, 0.7188, 0.825, 0.7188, 0.825, 0.7188, 0.825, 0.7188, 0.825, 0.7188, 0.825, 0.7188, 0.825, 0.7188, 0.825, 0.7188, 0.825, 0.7188, 0.825, 0.7188, 0.825, 0.7188, 0.825, 0.7188, 0.8167, 0.8662, 0.8167, 0.8662, 0.8167, 0.8662, 0.8167, 0.8662, 0.8167, 0.8662, 0.8167, 0.8662, 0.825, 0.7188, 0.825, 0.7188, 0.825, 0.7188, 0.825, 0.7188, 0.825, 0.7188, 0.825, 0.7188, 0.825, 0.7188, 0.825, 0.7188, 0.825, 0.7188, 0.825, 0.7188, 0.825, 0.7188, 0.825, 0.7188, 0.825, 0.7188, 0.825, 0.7188, 0.825, 0.7188, 0.825, 0.7188, 0.825, 0.7188, 0.825, 0.7188, 0.825, 0.7188, 0.825, 0.7188, 0.1266, 0.3073, 0.1266, 0.3073, 0.1266, 0.3073, 0.1266, 0.3073, 0.5121, 0.5136, 0.5121, 0.5136, 0.5121, 0.5136, 0.5121, 0.5136, 0.1266, 0.3073, 0.1266, 0.3073, 0.1266, 0.3073, 0.1266, 0.3073, 0.5121, 0.5136, 0.5121, 0.5136, 0.5121, 0.5136, 0.5121, 0.5136])
me_cube_001.materials.append(mat_material)
me_cube_001.use_remesh_fix_poles = True
me_cube_001.use_remesh_preserve_attributes = False
me_cube_001.use_mirror_vertex_groups = False
me_cube_001.update()
me_cube_002 = bpy.data.meshes.new('Cube.002')
me_cube_002.from_pydata([(2.341, 0.9279, 2.602), (2.341, 0.9279, 1.553), (2.345, 1.949, 2.602), (3.339, 1.673, 1.553), (3.264, 1.732, 1.553), (3.264, 1.732, 2.602), (3.339, 1.673, 2.602), (3.339, 0.893, 1.553), (3.339, 0.893, 2.602), (2.349, 1.961, 1.553)], [], [(3, 7, 1, 9, 4), (5, 2, 0, 8, 6), (6, 8, 7, 3), (3, 4, 5, 6), (2, 5, 4, 9)])
_uv = me_cube_002.uv_layers.new(name='UVMap')
_uv.uv.foreach_set('vector', [0.7924, 0.8884, 0.7924, 0.8884, 0.7924, 0.8884, 0.7924, 0.8884, 0.7924, 0.8884, 0.7924, 0.8884, 0.7924, 0.8884, 0.7924, 0.8884, 0.7924, 0.8884, 0.7924, 0.8884, 0.7924, 0.8884, 0.7924, 0.8884, 0.7924, 0.8884, 0.7924, 0.8884, 0.7924, 0.8884, 0.7924, 0.8884, 0.7924, 0.8884, 0.7924, 0.8884, 0.7924, 0.8884, 0.7924, 0.8884, 0.7924, 0.8884, 0.7924, 0.8884])
me_cube_002.materials.append(mat_material)
me_cube_002.use_remesh_preserve_volume = False
me_cube_002.use_remesh_preserve_attributes = False
me_cube_002.use_mirror_vertex_groups = False
me_cube_002.update()

# ---- objects
ob_cube = bpy.data.objects.new('Cube', me_cube)
ob_cylinder = bpy.data.objects.new('Cylinder', me_cylinder)
ob_cylinder_001 = bpy.data.objects.new('Cylinder.001', me_cylinder_001)
ob_cube_001 = bpy.data.objects.new('Cube.001', me_cube_001)
ob_mgmount = bpy.data.objects.new('MGMount', me_cube_002)

# ---- transforms, parenting, visibility, modifiers, constraints
ob_cube.location = (0.0, 0.0, 0.0)
ob_cube.lock_rotations_4d = False
ob_cube.empty_display_type = 'ARROWS'
ob_cube.lineart.crease_threshold = 0.0
_m = ob_cube.modifiers.new('Mirror', 'MIRROR')
ob_cylinder.location = (2.881, 1.302, 2.077)
ob_cylinder.lineart.crease_threshold = 0.0
ob_cylinder_001.location = (2.901, 1.675, 2.097)
ob_cylinder_001.lineart.crease_threshold = 0.0
ob_cube_001.location = (0.0, 0.0, 0.0)
ob_cube_001.lineart.crease_threshold = 0.0
_m = ob_cube_001.modifiers.new('Mirror', 'MIRROR')
_m.use_clip = True
ob_mgmount.location = (0.0, 0.0, 0.0)
ob_mgmount.lock_rotations_4d = False
ob_mgmount.empty_display_type = 'ARROWS'
ob_mgmount.lineart.crease_threshold = 0.0
_m = ob_mgmount.modifiers.new('Mirror', 'MIRROR')

# ---- collection membership
col_collection.objects.link(ob_cube)
col_collection.objects.link(ob_cylinder)
col_collection.objects.link(ob_cylinder_001)
col_collection.objects.link(ob_cube_001)
col_collection.objects.link(ob_mgmount)

# ---- scene / render settings (as saved in the file)
scene.frame_start = 1; scene.frame_end = 250; scene.frame_set(1)
scene.render.engine = 'BLENDER_EEVEE_NEXT'
scene.cycles.use_denoising = False
scene.cycles.samples = 128
scene.cycles.sampling_pattern = 'TABULATED_SOBOL'
scene.cycles.use_adaptive_sampling = False
scene.cycles.use_light_tree = False
scene.view_settings.view_transform = 'Filmic'
bpy.context.view_layer.update()

# ---- added for rendering (the .blend has no active camera and no usable light): camera, sun
cam_auto = bpy.data.cameras.new('AutoCamera')
cam_auto.lens = 50.0
cam_auto.sensor_width = 36.0
cam_auto.clip_end = 1000.0
ob_auto_camera = bpy.data.objects.new('AutoCamera', cam_auto)
scene.collection.objects.link(ob_auto_camera)
ob_auto_camera.location = (12.5945, -15.1047, 11.7335)
ob_auto_camera.rotation_euler = (1.09748, -7.21219e-08, 0.694738)
scene.camera = ob_auto_camera
light_auto_sun = bpy.data.lights.new('AutoSun', 'SUN')
light_auto_sun.energy = 3.0
light_auto_sun.angle = 0.0523599
ob_auto_sun = bpy.data.objects.new('AutoSun', light_auto_sun)
scene.collection.objects.link(ob_auto_sun)
ob_auto_sun.rotation_euler = (0.872665, 0.174533, 0.523599)
bpy.context.view_layer.update()
